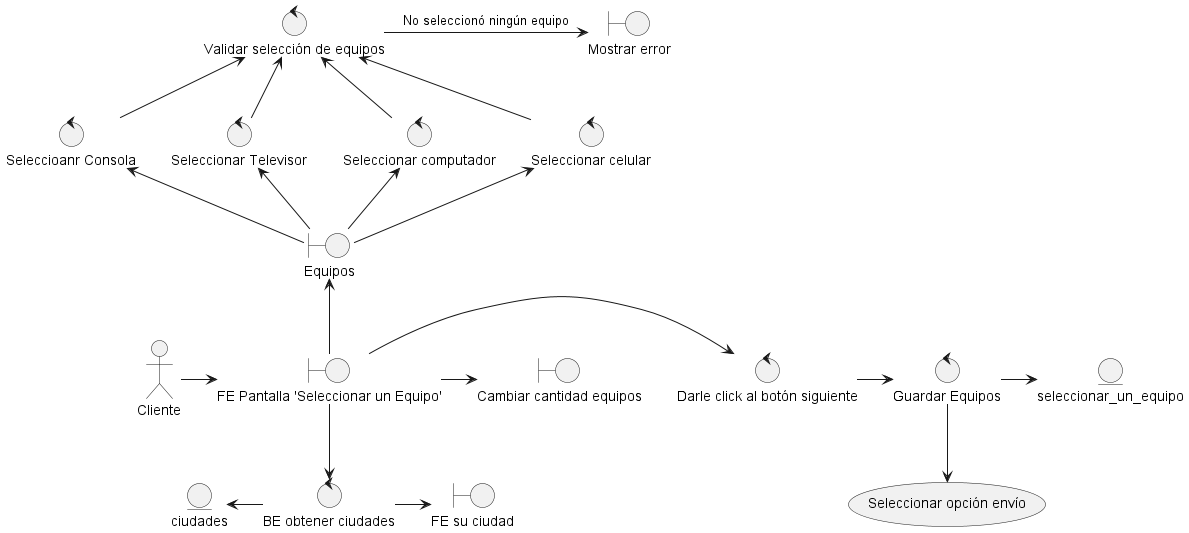

The diagram above was rendered by PlantUML. Its source (embedded in the PNG):
@startuml

actor Cliente as cliente
boundary "FE Pantalla 'Seleccionar un Equipo'" as fePantallaEquipos
cliente -> fePantallaEquipos
control "BE obtener ciudades" as seleccionDatosCiudades
fePantallaEquipos -down-> seleccionDatosCiudades
entity ciudades as entityCiudades
seleccionDatosCiudades -left-> entityCiudades
boundary "FE su ciudad " as suCiudadOrigen
seleccionDatosCiudades -> suCiudadOrigen

boundary "Equipos" as feSeleccionarEquipos
fePantallaEquipos -up-> feSeleccionarEquipos
control "Seleccionar celular" as celulares
control "Seleccionar computador" as computadores
control "Seleccionar Televisor" as televisores
control "Seleccioanr Consola" as consolas
feSeleccionarEquipos -up-> celulares
feSeleccionarEquipos-up-> computadores
feSeleccionarEquipos -up-> televisores
feSeleccionarEquipos -up-> consolas

control "Validar selección de equipos" as validarSeleccionEquipos
celulares -up-> validarSeleccionEquipos
computadores -up-> validarSeleccionEquipos
televisores -up-> validarSeleccionEquipos
consolas -up-> validarSeleccionEquipos

boundary "Mostrar error" as error 
validarSeleccionEquipos -> error: No seleccionó ningún equipo

control "Darle click al botón siguiente" as botonSiguiente
control "Guardar Equipos" as guardarDatosDeEquipos

fePantallaEquipos -right-> botonSiguiente
botonSiguiente -> guardarDatosDeEquipos


boundary "Cambiar cantidad equipos" as feCantidadEquipos
fePantallaEquipos -right-> feCantidadEquipos

usecase "Seleccionar opción envío" as sleccionarEnvio
guardarDatosDeEquipos -down-> sleccionarEnvio

entity seleccionar_un_equipo as entityEquipos
guardarDatosDeEquipos -> entityEquipos


@enduml